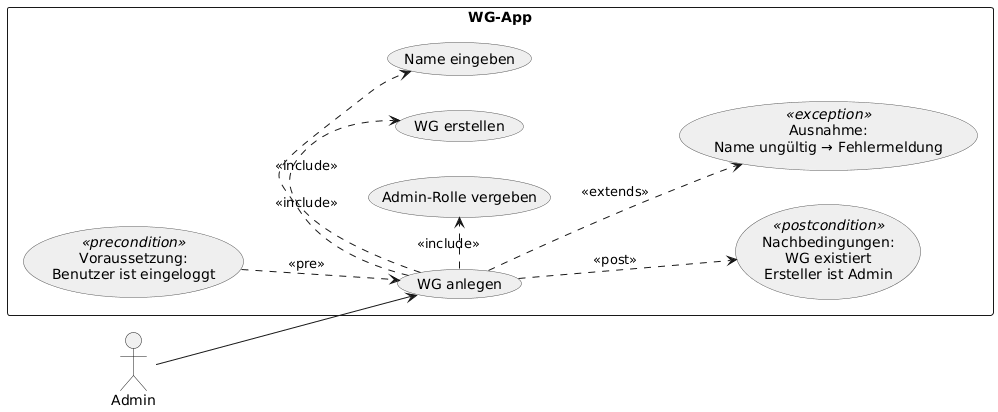

The diagram above was rendered by PlantUML. Its source (embedded in the PNG):
@startuml
left to right direction
skinparam usecaseBorderColor #555
skinparam usecaseBackgroundColor #EFEFEF

actor Admin
rectangle "WG-App" {
  usecase "WG anlegen" as UC1

  usecase "Name eingeben" as UC1_S1
  usecase "WG erstellen" as UC1_S2
  usecase "Admin-Rolle vergeben" as UC1_S3

  usecase "Voraussetzung:\nBenutzer ist eingeloggt" as UC1_PRE <<precondition>>
  usecase "Nachbedingungen:\nWG existiert\nErsteller ist Admin" as UC1_POST <<postcondition>>
  usecase "Ausnahme:\nName ungültig → Fehlermeldung" as UC1_EXC <<exception>>
}

Admin --> UC1

UC1 .> UC1_S1 : <<include>>
UC1 .> UC1_S2 : <<include>>
UC1 .> UC1_S3 : <<include>>

UC1_PRE ..> UC1 : <<pre>>
UC1 ..> UC1_POST : <<post>>
UC1 ..> UC1_EXC : <<extends>>
@enduml